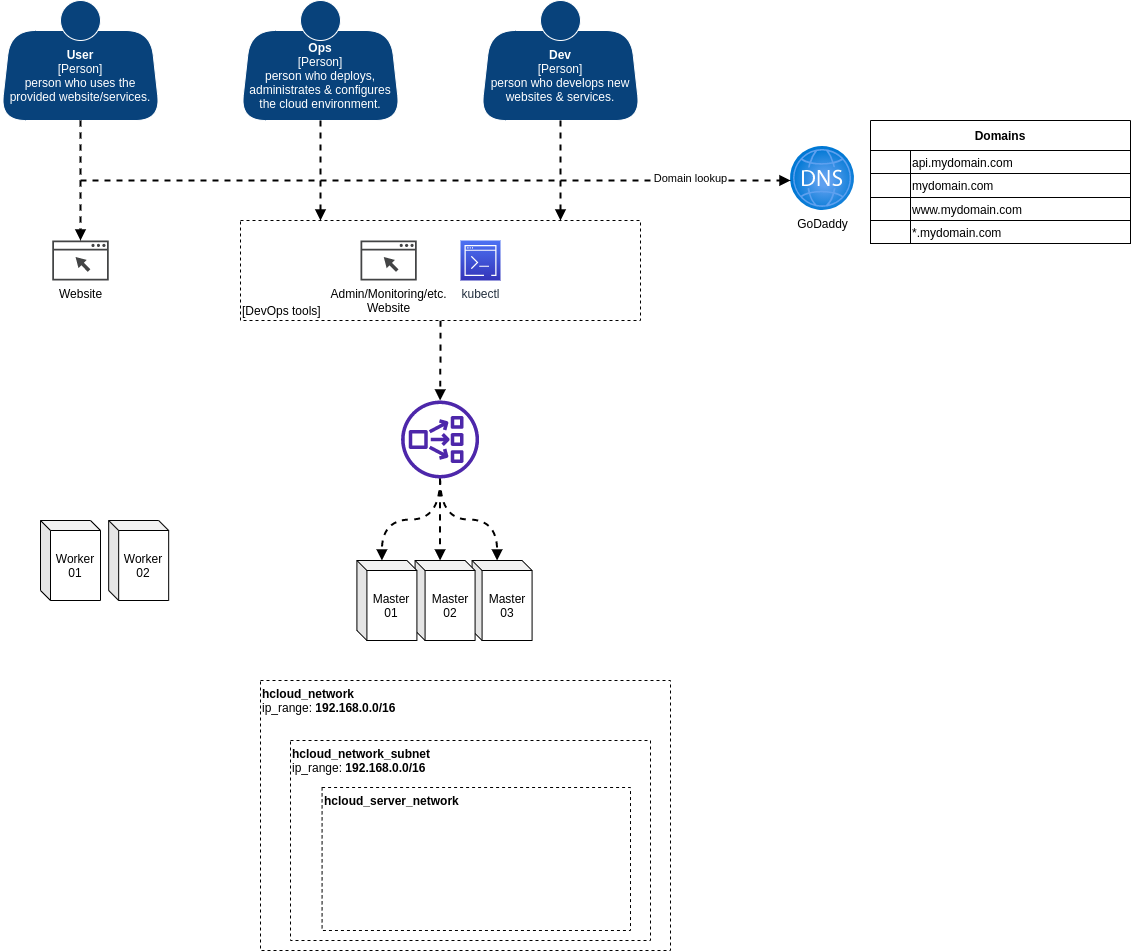

The diagram above was exported from draw.io. Its source (the exported page's mxGraphModel, read from the mxfile embedded in the PNG):
<mxGraphModel dx="800" dy="806" grid="1" gridSize="10" guides="1" tooltips="1" connect="1" arrows="1" fold="1" page="1" pageScale="1" pageWidth="1169" pageHeight="827" math="0" shadow="0">
  <root>
    <mxCell id="0" />
    <mxCell id="1" parent="0" />
    <mxCell id="GZI6seaXNkOKclOWjDqt-44" value="Master&lt;br&gt;03" style="shape=cube;whiteSpace=wrap;html=1;boundedLbl=1;backgroundOutline=1;darkOpacity=0.05;darkOpacity2=0.1;size=10;" parent="1" vertex="1">
      <mxGeometry x="551.5799999999999" y="600" width="60" height="80" as="geometry" />
    </mxCell>
    <mxCell id="GZI6seaXNkOKclOWjDqt-50" style="edgeStyle=orthogonalEdgeStyle;curved=1;rounded=0;orthogonalLoop=1;jettySize=auto;html=1;dashed=1;endArrow=block;endFill=1;strokeWidth=2;" parent="1" source="GZI6seaXNkOKclOWjDqt-34" target="GZI6seaXNkOKclOWjDqt-46" edge="1">
      <mxGeometry relative="1" as="geometry" />
    </mxCell>
    <object placeholders="1" c4Name="" c4Application="DevOps tools" label="&lt;div style=&quot;text-align: left&quot;&gt;%c4Name%&lt;/div&gt;&lt;div style=&quot;text-align: left&quot;&gt;[%c4Application%]&lt;/div&gt;" tooltip="&lt;b&gt;%c4Name%&lt;/b&gt; [%c4Application%]" id="GZI6seaXNkOKclOWjDqt-34">
      <mxCell style="rounded=0;whiteSpace=wrap;html=1;labelBackgroundColor=none;fillColor=#ffffff;fontColor=#000000;align=left;arcSize=5;strokeColor=#000000;verticalAlign=bottom;metaEdit=1;metaData={&quot;c4Type&quot;:{&quot;editable&quot;:false}};points=[[0.25,0,0],[0.5,0,0],[0.75,0,0],[1,0.25,0],[1,0.5,0],[1,0.75,0],[0.75,1,0],[0.5,1,0],[0.25,1,0],[0,0.75,0],[0,0.5,0],[0,0.25,0]];rotatable=0;dashed=1;" parent="1" vertex="1">
        <mxGeometry x="320" y="260" width="400" height="100" as="geometry" />
      </mxCell>
    </object>
    <mxCell id="GZI6seaXNkOKclOWjDqt-3" value="GoDaddy" style="aspect=fixed;html=1;points=[];align=center;image;fontSize=12;image=img/lib/azure2/networking/DNS_Zones.svg;" parent="1" vertex="1">
      <mxGeometry x="870" y="186" width="64" height="64" as="geometry" />
    </mxCell>
    <object label="" c4Name="User" c4Description="person who uses the provided website/services." c4Type="Person" tooltip="&lt;b&gt;%c4Name%&lt;/b&gt; [%c4Type%]&#10;%c4Description%" id="GZI6seaXNkOKclOWjDqt-4">
      <mxCell style="group;metaEdit=0;metaData={&quot;c4Type&quot;:{&quot;editable&quot;:false}};rounded=1;strokeColor=#FFFFFF;" parent="1" vertex="1" connectable="0">
        <mxGeometry x="80" y="40" width="160" height="120" as="geometry" />
      </mxCell>
    </object>
    <object label="&lt;b style=&quot;color: rgb(255 , 255 , 255)&quot;&gt;%c4Name%&lt;/b&gt;&lt;div style=&quot;color: rgb(255 , 255 , 255)&quot;&gt;[%c4Type%]&lt;/div&gt;&lt;div style=&quot;color: rgb(255 , 255 , 255)&quot;&gt;%c4Description%&lt;/div&gt;" placeholders="1" id="GZI6seaXNkOKclOWjDqt-5">
      <mxCell style="shape=trapezoid;perimeter=trapezoidPerimeter;whiteSpace=wrap;html=1;fixedSize=1;size=10;rounded=1;arcSize=50;fillColor=#08427B;strokeColor=#FFFFFF;" parent="GZI6seaXNkOKclOWjDqt-4" vertex="1">
        <mxGeometry y="30" width="160" height="90" as="geometry" />
      </mxCell>
    </object>
    <mxCell id="GZI6seaXNkOKclOWjDqt-6" value="" style="ellipse;whiteSpace=wrap;html=1;aspect=fixed;rounded=0;strokeColor=#FFFFFF;fillColor=#08427b;fontColor=#ffffff;dashed=0;" parent="GZI6seaXNkOKclOWjDqt-4" vertex="1">
      <mxGeometry x="60" width="40" height="40" as="geometry" />
    </mxCell>
    <object label="" c4Name="Ops" c4Description="person who deploys, administrates &amp; configures the cloud environment.  " c4Type="Person" tooltip="&lt;b&gt;%c4Name%&lt;/b&gt; [%c4Type%]&#10;%c4Description%" id="GZI6seaXNkOKclOWjDqt-7">
      <mxCell style="group;metaEdit=0;metaData={&quot;c4Type&quot;:{&quot;editable&quot;:false}};rounded=1;strokeColor=#FFFFFF;" parent="1" vertex="1" connectable="0">
        <mxGeometry x="320" y="40" width="160" height="120" as="geometry" />
      </mxCell>
    </object>
    <object label="&lt;b style=&quot;color: rgb(255 , 255 , 255)&quot;&gt;%c4Name%&lt;/b&gt;&lt;div style=&quot;color: rgb(255 , 255 , 255)&quot;&gt;[%c4Type%]&lt;/div&gt;&lt;div style=&quot;color: rgb(255 , 255 , 255)&quot;&gt;%c4Description%&lt;/div&gt;" placeholders="1" id="GZI6seaXNkOKclOWjDqt-8">
      <mxCell style="shape=trapezoid;perimeter=trapezoidPerimeter;whiteSpace=wrap;html=1;fixedSize=1;size=10;rounded=1;arcSize=50;fillColor=#08427B;strokeColor=#FFFFFF;" parent="GZI6seaXNkOKclOWjDqt-7" vertex="1">
        <mxGeometry y="30" width="160" height="90" as="geometry" />
      </mxCell>
    </object>
    <mxCell id="GZI6seaXNkOKclOWjDqt-9" value="" style="ellipse;whiteSpace=wrap;html=1;aspect=fixed;rounded=0;strokeColor=#FFFFFF;fillColor=#08427b;fontColor=#ffffff;dashed=0;" parent="GZI6seaXNkOKclOWjDqt-7" vertex="1">
      <mxGeometry x="60" width="40" height="40" as="geometry" />
    </mxCell>
    <object label="" c4Name="Dev" c4Description="person who develops new websites &amp; services." c4Type="Person" tooltip="&lt;b&gt;%c4Name%&lt;/b&gt; [%c4Type%]&#10;%c4Description%" id="GZI6seaXNkOKclOWjDqt-10">
      <mxCell style="group;metaEdit=0;metaData={&quot;c4Type&quot;:{&quot;editable&quot;:false}};rounded=1;strokeColor=#FFFFFF;" parent="1" vertex="1" connectable="0">
        <mxGeometry x="560" y="40" width="160" height="120" as="geometry" />
      </mxCell>
    </object>
    <object label="&lt;b style=&quot;color: rgb(255 , 255 , 255)&quot;&gt;%c4Name%&lt;/b&gt;&lt;div style=&quot;color: rgb(255 , 255 , 255)&quot;&gt;[%c4Type%]&lt;/div&gt;&lt;div style=&quot;color: rgb(255 , 255 , 255)&quot;&gt;%c4Description%&lt;/div&gt;" placeholders="1" id="GZI6seaXNkOKclOWjDqt-11">
      <mxCell style="shape=trapezoid;perimeter=trapezoidPerimeter;whiteSpace=wrap;html=1;fixedSize=1;size=10;rounded=1;arcSize=50;fillColor=#08427B;strokeColor=#FFFFFF;" parent="GZI6seaXNkOKclOWjDqt-10" vertex="1">
        <mxGeometry y="30" width="160" height="90" as="geometry" />
      </mxCell>
    </object>
    <mxCell id="GZI6seaXNkOKclOWjDqt-12" value="" style="ellipse;whiteSpace=wrap;html=1;aspect=fixed;rounded=0;strokeColor=#FFFFFF;fillColor=#08427b;fontColor=#ffffff;dashed=0;" parent="GZI6seaXNkOKclOWjDqt-10" vertex="1">
      <mxGeometry x="60" width="40" height="40" as="geometry" />
    </mxCell>
    <mxCell id="GZI6seaXNkOKclOWjDqt-13" value="Website" style="sketch=0;pointerEvents=1;shadow=0;dashed=0;html=1;strokeColor=none;fillColor=#434445;aspect=fixed;labelPosition=center;verticalLabelPosition=bottom;verticalAlign=top;align=center;outlineConnect=0;shape=mxgraph.vvd.web_browser;" parent="1" vertex="1">
      <mxGeometry x="131.83" y="280" width="56.34" height="40" as="geometry" />
    </mxCell>
    <mxCell id="GZI6seaXNkOKclOWjDqt-14" value="kubectl" style="sketch=0;points=[[0,0,0],[0.25,0,0],[0.5,0,0],[0.75,0,0],[1,0,0],[0,1,0],[0.25,1,0],[0.5,1,0],[0.75,1,0],[1,1,0],[0,0.25,0],[0,0.5,0],[0,0.75,0],[1,0.25,0],[1,0.5,0],[1,0.75,0]];outlineConnect=0;fontColor=#232F3E;gradientColor=#4D72F3;gradientDirection=north;fillColor=#3334B9;strokeColor=#ffffff;dashed=0;verticalLabelPosition=bottom;verticalAlign=top;align=center;html=1;fontSize=12;fontStyle=0;aspect=fixed;shape=mxgraph.aws4.resourceIcon;resIcon=mxgraph.aws4.command_line_interface;" parent="1" vertex="1">
      <mxGeometry x="540" y="280" width="40" height="40" as="geometry" />
    </mxCell>
    <mxCell id="GZI6seaXNkOKclOWjDqt-15" value="Domains" style="shape=table;startSize=30;container=1;collapsible=0;childLayout=tableLayout;fontStyle=1;align=center;" parent="1" vertex="1">
      <mxGeometry x="950" y="160" width="260" height="123" as="geometry" />
    </mxCell>
    <mxCell id="GZI6seaXNkOKclOWjDqt-16" value="" style="shape=tableRow;horizontal=0;startSize=0;swimlaneHead=0;swimlaneBody=0;top=0;left=0;bottom=0;right=0;collapsible=0;dropTarget=0;fillColor=none;points=[[0,0.5],[1,0.5]];portConstraint=eastwest;" parent="GZI6seaXNkOKclOWjDqt-15" vertex="1">
      <mxGeometry y="30" width="260" height="23" as="geometry" />
    </mxCell>
    <mxCell id="GZI6seaXNkOKclOWjDqt-17" value="" style="shape=partialRectangle;html=1;whiteSpace=wrap;connectable=0;fillColor=none;top=0;left=0;bottom=0;right=0;overflow=hidden;" parent="GZI6seaXNkOKclOWjDqt-16" vertex="1">
      <mxGeometry width="40" height="23" as="geometry">
        <mxRectangle width="40" height="23" as="alternateBounds" />
      </mxGeometry>
    </mxCell>
    <mxCell id="GZI6seaXNkOKclOWjDqt-18" value="api.mydomain.com" style="shape=partialRectangle;html=1;whiteSpace=wrap;connectable=0;fillColor=none;top=0;left=0;bottom=0;right=0;overflow=hidden;align=left;" parent="GZI6seaXNkOKclOWjDqt-16" vertex="1">
      <mxGeometry x="40" width="220" height="23" as="geometry">
        <mxRectangle width="220" height="23" as="alternateBounds" />
      </mxGeometry>
    </mxCell>
    <mxCell id="GZI6seaXNkOKclOWjDqt-20" value="" style="shape=tableRow;horizontal=0;startSize=0;swimlaneHead=0;swimlaneBody=0;top=0;left=0;bottom=0;right=0;collapsible=0;dropTarget=0;fillColor=none;points=[[0,0.5],[1,0.5]];portConstraint=eastwest;" parent="GZI6seaXNkOKclOWjDqt-15" vertex="1">
      <mxGeometry y="53" width="260" height="24" as="geometry" />
    </mxCell>
    <mxCell id="GZI6seaXNkOKclOWjDqt-21" value="" style="shape=partialRectangle;html=1;whiteSpace=wrap;connectable=0;fillColor=none;top=0;left=0;bottom=0;right=0;overflow=hidden;" parent="GZI6seaXNkOKclOWjDqt-20" vertex="1">
      <mxGeometry width="40" height="24" as="geometry">
        <mxRectangle width="40" height="24" as="alternateBounds" />
      </mxGeometry>
    </mxCell>
    <mxCell id="GZI6seaXNkOKclOWjDqt-22" value="mydomain.com" style="shape=partialRectangle;html=1;whiteSpace=wrap;connectable=0;fillColor=none;top=0;left=0;bottom=0;right=0;overflow=hidden;align=left;" parent="GZI6seaXNkOKclOWjDqt-20" vertex="1">
      <mxGeometry x="40" width="220" height="24" as="geometry">
        <mxRectangle width="220" height="24" as="alternateBounds" />
      </mxGeometry>
    </mxCell>
    <mxCell id="GZI6seaXNkOKclOWjDqt-24" value="" style="shape=tableRow;horizontal=0;startSize=0;swimlaneHead=0;swimlaneBody=0;top=0;left=0;bottom=0;right=0;collapsible=0;dropTarget=0;fillColor=none;points=[[0,0.5],[1,0.5]];portConstraint=eastwest;" parent="GZI6seaXNkOKclOWjDqt-15" vertex="1">
      <mxGeometry y="77" width="260" height="23" as="geometry" />
    </mxCell>
    <mxCell id="GZI6seaXNkOKclOWjDqt-25" value="" style="shape=partialRectangle;html=1;whiteSpace=wrap;connectable=0;fillColor=none;top=0;left=0;bottom=0;right=0;overflow=hidden;" parent="GZI6seaXNkOKclOWjDqt-24" vertex="1">
      <mxGeometry width="40" height="23" as="geometry">
        <mxRectangle width="40" height="23" as="alternateBounds" />
      </mxGeometry>
    </mxCell>
    <mxCell id="GZI6seaXNkOKclOWjDqt-26" value="www.mydomain.com" style="shape=partialRectangle;html=1;whiteSpace=wrap;connectable=0;fillColor=none;top=0;left=0;bottom=0;right=0;overflow=hidden;align=left;" parent="GZI6seaXNkOKclOWjDqt-24" vertex="1">
      <mxGeometry x="40" width="220" height="23" as="geometry">
        <mxRectangle width="220" height="23" as="alternateBounds" />
      </mxGeometry>
    </mxCell>
    <mxCell id="GZI6seaXNkOKclOWjDqt-28" style="shape=tableRow;horizontal=0;startSize=0;swimlaneHead=0;swimlaneBody=0;top=0;left=0;bottom=0;right=0;collapsible=0;dropTarget=0;fillColor=none;points=[[0,0.5],[1,0.5]];portConstraint=eastwest;" parent="GZI6seaXNkOKclOWjDqt-15" vertex="1">
      <mxGeometry y="100" width="260" height="23" as="geometry" />
    </mxCell>
    <mxCell id="GZI6seaXNkOKclOWjDqt-29" style="shape=partialRectangle;html=1;whiteSpace=wrap;connectable=0;fillColor=none;top=0;left=0;bottom=0;right=0;overflow=hidden;" parent="GZI6seaXNkOKclOWjDqt-28" vertex="1">
      <mxGeometry width="40" height="23" as="geometry">
        <mxRectangle width="40" height="23" as="alternateBounds" />
      </mxGeometry>
    </mxCell>
    <mxCell id="GZI6seaXNkOKclOWjDqt-30" value="*.mydomain.com" style="shape=partialRectangle;html=1;whiteSpace=wrap;connectable=0;fillColor=none;top=0;left=0;bottom=0;right=0;overflow=hidden;align=left;" parent="GZI6seaXNkOKclOWjDqt-28" vertex="1">
      <mxGeometry x="40" width="220" height="23" as="geometry">
        <mxRectangle width="220" height="23" as="alternateBounds" />
      </mxGeometry>
    </mxCell>
    <mxCell id="GZI6seaXNkOKclOWjDqt-31" style="edgeStyle=orthogonalEdgeStyle;rounded=0;orthogonalLoop=1;jettySize=auto;html=1;dashed=1;endArrow=block;endFill=1;strokeWidth=2;" parent="1" source="GZI6seaXNkOKclOWjDqt-5" target="GZI6seaXNkOKclOWjDqt-13" edge="1">
      <mxGeometry relative="1" as="geometry" />
    </mxCell>
    <mxCell id="GZI6seaXNkOKclOWjDqt-32" value="Admin/Monitoring/etc.&lt;br&gt;Website" style="sketch=0;pointerEvents=1;shadow=0;dashed=0;html=1;strokeColor=none;fillColor=#434445;aspect=fixed;labelPosition=center;verticalLabelPosition=bottom;verticalAlign=top;align=center;outlineConnect=0;shape=mxgraph.vvd.web_browser;" parent="1" vertex="1">
      <mxGeometry x="440" y="280" width="56.34" height="40" as="geometry" />
    </mxCell>
    <mxCell id="GZI6seaXNkOKclOWjDqt-35" style="edgeStyle=orthogonalEdgeStyle;rounded=0;orthogonalLoop=1;jettySize=auto;html=1;entryX=0.2;entryY=0;entryDx=0;entryDy=0;entryPerimeter=0;dashed=1;endArrow=block;endFill=1;strokeWidth=2;" parent="1" source="GZI6seaXNkOKclOWjDqt-8" target="GZI6seaXNkOKclOWjDqt-34" edge="1">
      <mxGeometry relative="1" as="geometry" />
    </mxCell>
    <mxCell id="GZI6seaXNkOKclOWjDqt-36" style="edgeStyle=orthogonalEdgeStyle;rounded=0;orthogonalLoop=1;jettySize=auto;html=1;entryX=0.8;entryY=0;entryDx=0;entryDy=0;entryPerimeter=0;dashed=1;endArrow=block;endFill=1;strokeWidth=2;" parent="1" source="GZI6seaXNkOKclOWjDqt-11" target="GZI6seaXNkOKclOWjDqt-34" edge="1">
      <mxGeometry relative="1" as="geometry" />
    </mxCell>
    <mxCell id="GZI6seaXNkOKclOWjDqt-38" value="" style="endArrow=block;html=1;rounded=0;dashed=1;strokeWidth=2;endFill=1;entryX=0;entryY=0.531;entryDx=0;entryDy=0;entryPerimeter=0;" parent="1" target="GZI6seaXNkOKclOWjDqt-3" edge="1">
      <mxGeometry width="50" height="50" relative="1" as="geometry">
        <mxPoint x="160" y="220" as="sourcePoint" />
        <mxPoint x="710" y="310" as="targetPoint" />
      </mxGeometry>
    </mxCell>
    <mxCell id="GZI6seaXNkOKclOWjDqt-39" value="Domain lookup" style="edgeLabel;html=1;align=center;verticalAlign=middle;resizable=0;points=[];" parent="GZI6seaXNkOKclOWjDqt-38" vertex="1" connectable="0">
      <mxGeometry x="0.5577" y="1" relative="1" as="geometry">
        <mxPoint x="57" y="-1" as="offset" />
      </mxGeometry>
    </mxCell>
    <mxCell id="GZI6seaXNkOKclOWjDqt-41" value="Worker&lt;br&gt;01" style="shape=cube;whiteSpace=wrap;html=1;boundedLbl=1;backgroundOutline=1;darkOpacity=0.05;darkOpacity2=0.1;size=10;" parent="1" vertex="1">
      <mxGeometry x="120" y="560" width="60" height="80" as="geometry" />
    </mxCell>
    <mxCell id="GZI6seaXNkOKclOWjDqt-42" value="Master&lt;br&gt;02" style="shape=cube;whiteSpace=wrap;html=1;boundedLbl=1;backgroundOutline=1;darkOpacity=0.05;darkOpacity2=0.1;size=10;" parent="1" vertex="1">
      <mxGeometry x="494.5799999999999" y="600" width="60" height="80" as="geometry" />
    </mxCell>
    <mxCell id="GZI6seaXNkOKclOWjDqt-43" value="Worker&lt;br&gt;02" style="shape=cube;whiteSpace=wrap;html=1;boundedLbl=1;backgroundOutline=1;darkOpacity=0.05;darkOpacity2=0.1;size=10;" parent="1" vertex="1">
      <mxGeometry x="188.17000000000002" y="560" width="60" height="80" as="geometry" />
    </mxCell>
    <mxCell id="GZI6seaXNkOKclOWjDqt-40" value="Master&lt;br&gt;01" style="shape=cube;whiteSpace=wrap;html=1;boundedLbl=1;backgroundOutline=1;darkOpacity=0.05;darkOpacity2=0.1;size=10;" parent="1" vertex="1">
      <mxGeometry x="436.40999999999997" y="600" width="60" height="80" as="geometry" />
    </mxCell>
    <mxCell id="GZI6seaXNkOKclOWjDqt-47" style="edgeStyle=orthogonalEdgeStyle;rounded=0;orthogonalLoop=1;jettySize=auto;html=1;entryX=0;entryY=0;entryDx=25;entryDy=0;entryPerimeter=0;dashed=1;endArrow=block;endFill=1;strokeWidth=2;curved=1;" parent="1" source="GZI6seaXNkOKclOWjDqt-46" target="GZI6seaXNkOKclOWjDqt-40" edge="1">
      <mxGeometry relative="1" as="geometry" />
    </mxCell>
    <mxCell id="GZI6seaXNkOKclOWjDqt-48" style="edgeStyle=orthogonalEdgeStyle;curved=1;rounded=0;orthogonalLoop=1;jettySize=auto;html=1;entryX=0;entryY=0;entryDx=25;entryDy=0;entryPerimeter=0;dashed=1;endArrow=block;endFill=1;strokeWidth=2;" parent="1" source="GZI6seaXNkOKclOWjDqt-46" target="GZI6seaXNkOKclOWjDqt-42" edge="1">
      <mxGeometry relative="1" as="geometry" />
    </mxCell>
    <mxCell id="GZI6seaXNkOKclOWjDqt-49" style="edgeStyle=orthogonalEdgeStyle;curved=1;rounded=0;orthogonalLoop=1;jettySize=auto;html=1;entryX=0;entryY=0;entryDx=25;entryDy=0;entryPerimeter=0;dashed=1;endArrow=block;endFill=1;strokeWidth=2;" parent="1" source="GZI6seaXNkOKclOWjDqt-46" target="GZI6seaXNkOKclOWjDqt-44" edge="1">
      <mxGeometry relative="1" as="geometry" />
    </mxCell>
    <mxCell id="GZI6seaXNkOKclOWjDqt-46" value="" style="sketch=0;outlineConnect=0;fontColor=#232F3E;gradientColor=none;fillColor=#4D27AA;strokeColor=none;dashed=0;verticalLabelPosition=bottom;verticalAlign=top;align=center;html=1;fontSize=12;fontStyle=0;aspect=fixed;pointerEvents=1;shape=mxgraph.aws4.network_load_balancer;" parent="1" vertex="1">
      <mxGeometry x="480.58" y="440" width="78" height="78" as="geometry" />
    </mxCell>
    <mxCell id="2" value="&lt;b&gt;hcloud_network&lt;/b&gt;&lt;br&gt;ip_range: &lt;b&gt;192.168.0.0/16&lt;/b&gt;" style="rounded=0;whiteSpace=wrap;html=1;dashed=1;verticalAlign=top;align=left;" vertex="1" parent="1">
      <mxGeometry x="340" y="720" width="410" height="270" as="geometry" />
    </mxCell>
    <mxCell id="3" value="&lt;b&gt;hcloud_network_subnet&lt;/b&gt;&lt;br&gt;ip_range:&amp;nbsp;&lt;b&gt;192.168.0.0/16&lt;/b&gt;" style="rounded=0;whiteSpace=wrap;html=1;dashed=1;verticalAlign=top;align=left;" vertex="1" parent="1">
      <mxGeometry x="370" y="780" width="360" height="200" as="geometry" />
    </mxCell>
    <mxCell id="4" value="&lt;b&gt;hcloud_server_network&lt;/b&gt;" style="rounded=0;whiteSpace=wrap;html=1;dashed=1;verticalAlign=top;align=left;" vertex="1" parent="1">
      <mxGeometry x="401.58" y="827" width="308.42" height="143" as="geometry" />
    </mxCell>
  </root>
</mxGraphModel>